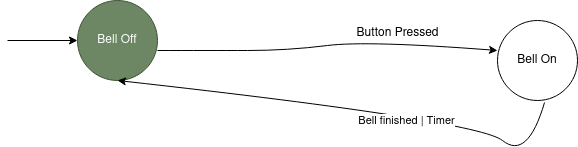

The diagram above was exported from draw.io. Its source (the exported page's mxGraphModel, read from the mxfile embedded in the PNG):
<mxGraphModel dx="1102" dy="577" grid="1" gridSize="10" guides="1" tooltips="1" connect="1" arrows="1" fold="1" page="1" pageScale="1" pageWidth="1100" pageHeight="850" math="0" shadow="0">
  <root>
    <mxCell id="0" />
    <mxCell id="1" parent="0" />
    <mxCell id="dqPGBLHgeHNFVqpnKNwc-1" value="Bell Off" style="ellipse;whiteSpace=wrap;html=1;aspect=fixed;shadow=0;fillColor=#6d8764;fontColor=#ffffff;strokeColor=#3A5431;" vertex="1" parent="1">
      <mxGeometry x="120" y="160" width="80" height="80" as="geometry" />
    </mxCell>
    <mxCell id="dqPGBLHgeHNFVqpnKNwc-2" value="" style="endArrow=classic;html=1;rounded=0;" edge="1" parent="1">
      <mxGeometry width="50" height="50" relative="1" as="geometry">
        <mxPoint x="50" y="200" as="sourcePoint" />
        <mxPoint x="120" y="200" as="targetPoint" />
      </mxGeometry>
    </mxCell>
    <mxCell id="dqPGBLHgeHNFVqpnKNwc-3" value="" style="curved=1;endArrow=classic;html=1;rounded=0;" edge="1" parent="1">
      <mxGeometry width="50" height="50" relative="1" as="geometry">
        <mxPoint x="200" y="210" as="sourcePoint" />
        <mxPoint x="540" y="210" as="targetPoint" />
        <Array as="points">
          <mxPoint x="250" y="210" />
          <mxPoint x="330" y="210" />
          <mxPoint x="410" y="200" />
        </Array>
      </mxGeometry>
    </mxCell>
    <mxCell id="dqPGBLHgeHNFVqpnKNwc-4" value="&lt;div&gt;Button Pressed&lt;/div&gt;&lt;div&gt;&lt;br&gt;&lt;/div&gt;" style="text;html=1;align=center;verticalAlign=middle;resizable=0;points=[];autosize=1;strokeColor=none;fillColor=none;" vertex="1" parent="1">
      <mxGeometry x="385" y="180" width="110" height="40" as="geometry" />
    </mxCell>
    <mxCell id="dqPGBLHgeHNFVqpnKNwc-5" value="Bell On" style="ellipse;whiteSpace=wrap;html=1;aspect=fixed;" vertex="1" parent="1">
      <mxGeometry x="540" y="180" width="80" height="80" as="geometry" />
    </mxCell>
    <mxCell id="dqPGBLHgeHNFVqpnKNwc-6" value="" style="curved=1;endArrow=classic;html=1;rounded=0;entryX=0.5;entryY=1;entryDx=0;entryDy=0;exitX=0.588;exitY=1.025;exitDx=0;exitDy=0;exitPerimeter=0;" edge="1" parent="1" source="dqPGBLHgeHNFVqpnKNwc-5" target="dqPGBLHgeHNFVqpnKNwc-1">
      <mxGeometry width="50" height="50" relative="1" as="geometry">
        <mxPoint x="520" y="330" as="sourcePoint" />
        <mxPoint x="570" y="280" as="targetPoint" />
        <Array as="points">
          <mxPoint x="570" y="320" />
          <mxPoint x="520" y="280" />
        </Array>
      </mxGeometry>
    </mxCell>
    <mxCell id="dqPGBLHgeHNFVqpnKNwc-7" value="Bell finished | Timer " style="edgeLabel;html=1;align=center;verticalAlign=middle;resizable=0;points=[];" vertex="1" connectable="0" parent="dqPGBLHgeHNFVqpnKNwc-6">
      <mxGeometry x="-0.1939" y="7" relative="1" as="geometry">
        <mxPoint as="offset" />
      </mxGeometry>
    </mxCell>
  </root>
</mxGraphModel>